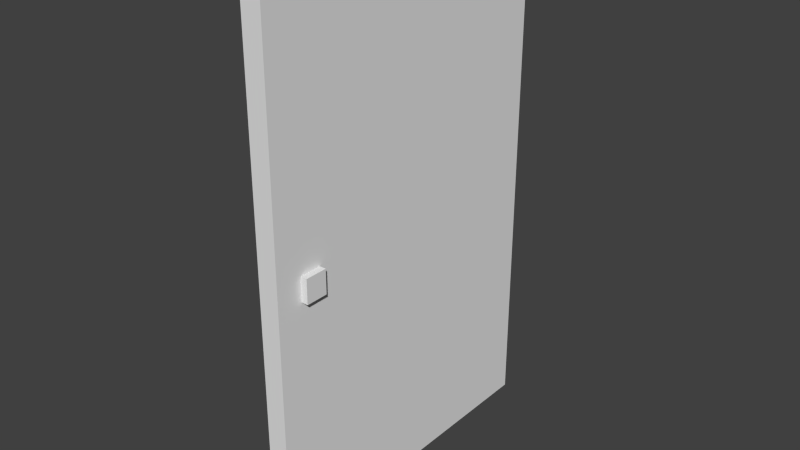 # Source: door_always_closed.blend  (saved by Blender 2.69.0; exported with 4.5.12 LTS)
import bpy
from mathutils import Matrix  # noqa: F401  (used for matrix-valued properties, if any)

bpy.ops.wm.read_factory_settings(use_empty=True)
scene = bpy.context.scene
scene.name = 'Scene'

# ---- collections
col_collection_1 = bpy.data.collections.new('Collection 1'); scene.collection.children.link(col_collection_1)

# ---- world
world_world = bpy.data.worlds.new('World'); scene.world = world_world
world_world.color = (0.05088, 0.05088, 0.05088)
world_world.use_sun_shadow = False
world_world.sun_shadow_jitter_overblur = 0.0
world_world.cycles.sampling_method = 'MANUAL'
world_world.cycles.sample_map_resolution = 256

# ---- meshes
me_plane_000 = bpy.data.meshes.new('Plane.000')
me_plane_000.from_pydata([(-0.02645, -0.2878, -1.192e-07), (-0.02645, 0.0, -1.192e-07), (-0.02645, 0.0, 2.691), (-0.02645, -0.2878, 2.691), (0.02645, -0.2878, -1.192e-07), (0.02645, 0.0, -1.192e-07), (0.02645, 0.0, 2.691), (0.02645, -0.2878, 2.691), (-0.01848, -0.2646, 1.283), (-0.01848, -0.2452, 1.283), (-0.01848, -0.2452, 1.409), (-0.01848, -0.2646, 1.409), (-0.05396, -0.2646, 1.283), (-0.05396, -0.2452, 1.283), (-0.05396, -0.2452, 1.409), (-0.05396, -0.2646, 1.409), (0.0434, -0.2646, 1.283), (0.0434, -0.2452, 1.283), (0.0434, -0.2452, 1.409), (0.0434, -0.2646, 1.409), (0.007923, -0.2646, 1.283), (0.007923, -0.2452, 1.283), (0.007923, -0.2452, 1.409), (0.007923, -0.2646, 1.409)], [], [(1, 0, 3, 2), (5, 6, 7, 4), (1, 5, 4, 0), (3, 7, 6, 2), (0, 4, 7, 3), (2, 6, 5, 1), (9, 10, 11, 8), (13, 12, 15, 14), (9, 8, 12, 13), (11, 10, 14, 15), (8, 11, 15, 12), (10, 9, 13, 14), (17, 18, 19, 16), (21, 20, 23, 22), (17, 16, 20, 21), (19, 18, 22, 23), (16, 19, 23, 20), (18, 17, 21, 22)])
_uv = me_plane_000.uv_layers.new(name='UVMap')
_uv.uv.foreach_set('vector', [0.7731, 0.0434, 0.7636, 0.0434, 0.7636, 0.1707, 0.7731, 0.1707, 0.7731, 0.0434, 0.7731, 0.1707, 0.7636, 0.1707, 0.7636, 0.0434, 0.7731, 0.0434, 0.7731, 0.0434, 0.7636, 0.0434, 0.7636, 0.0434, 0.7636, 0.1707, 0.7636, 0.1707, 0.7731, 0.1707, 0.7731, 0.1707, 0.7636, 0.0434, 0.7636, 0.0434, 0.7636, 0.1707, 0.7636, 0.1707, 0.7731, 0.1707, 0.7731, 0.1707, 0.7731, 0.0434, 0.7731, 0.0434, 0.765, 0.2352, 0.765, 0.2412, 0.7644, 0.2412, 0.7644, 0.2352, 0.765, 0.2352, 0.7644, 0.2352, 0.7644, 0.2412, 0.765, 0.2412, 0.765, 0.2352, 0.7644, 0.2352, 0.7644, 0.2352, 0.765, 0.2352, 0.7644, 0.2412, 0.765, 0.2412, 0.765, 0.2412, 0.7644, 0.2412, 0.7644, 0.2352, 0.7644, 0.2412, 0.7644, 0.2412, 0.7644, 0.2352, 0.765, 0.2412, 0.765, 0.2352, 0.765, 0.2352, 0.765, 0.2412, 0.765, 0.2352, 0.765, 0.2412, 0.7644, 0.2412, 0.7644, 0.2352, 0.765, 0.2352, 0.7644, 0.2352, 0.7644, 0.2412, 0.765, 0.2412, 0.765, 0.2352, 0.7644, 0.2352, 0.7644, 0.2352, 0.765, 0.2352, 0.7644, 0.2412, 0.765, 0.2412, 0.765, 0.2412, 0.7644, 0.2412, 0.7644, 0.2352, 0.7644, 0.2412, 0.7644, 0.2412, 0.7644, 0.2352, 0.765, 0.2412, 0.765, 0.2352, 0.765, 0.2352, 0.765, 0.2412])
me_plane_000.use_remesh_preserve_volume = False
me_plane_000.use_remesh_preserve_attributes = False
me_plane_000.use_mirror_vertex_groups = False
me_plane_000.update()

# ---- objects
ob_door = bpy.data.objects.new('door', me_plane_000)

# ---- transforms, parenting, visibility, modifiers, constraints
ob_door.location = (0.0, 0.0, 0.0)
ob_door.scale = (2.0, 6.0, 1.0)
ob_door.lineart.crease_threshold = 0.0

# ---- collection membership
col_collection_1.objects.link(ob_door)

# ---- scene / render settings (as saved in the file)
scene.frame_start = 1; scene.frame_end = 250; scene.frame_set(240)
scene.render.engine = 'BLENDER_EEVEE_NEXT'
scene.render.image_settings.color_mode = 'RGB'
scene.render.image_settings.compression = 90
scene.render.resolution_percentage = 50
scene.render.dither_intensity = 0.0
scene.cycles.use_denoising = False
scene.cycles.samples = 10
scene.cycles.sampling_pattern = 'TABULATED_SOBOL'
scene.cycles.light_sampling_threshold = 0.0
scene.cycles.use_adaptive_sampling = False
scene.cycles.use_light_tree = False
scene.cycles.blur_glossy = 0.0
scene.cycles.volume_bounces = 1
scene.cycles.pixel_filter_type = 'GAUSSIAN'
scene.cycles.sample_clamp_indirect = 0.0
scene.view_settings.view_transform = 'Standard'
bpy.context.view_layer.update()

# ---- added for rendering (the .blend has no active camera and no usable light): camera, sun
cam_auto = bpy.data.cameras.new('AutoCamera')
cam_auto.lens = 50.0
cam_auto.sensor_width = 36.0
cam_auto.clip_end = 1000.0
ob_auto_camera = bpy.data.objects.new('AutoCamera', cam_auto)
scene.collection.objects.link(ob_auto_camera)
ob_auto_camera.location = (2.95346, -4.42018, 3.7169)
ob_auto_camera.rotation_euler = (1.09748, -7.21219e-08, 0.694738)
scene.camera = ob_auto_camera
light_auto_sun = bpy.data.lights.new('AutoSun', 'SUN')
light_auto_sun.energy = 3.0
light_auto_sun.angle = 0.0523599
ob_auto_sun = bpy.data.objects.new('AutoSun', light_auto_sun)
scene.collection.objects.link(ob_auto_sun)
ob_auto_sun.rotation_euler = (0.872665, 0.174533, 0.523599)
bpy.context.view_layer.update()
